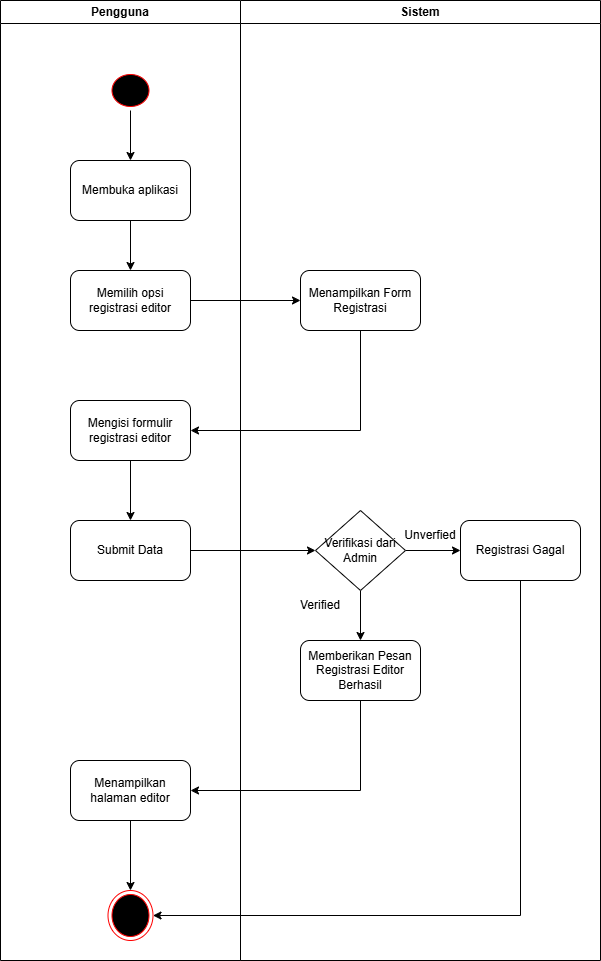

The diagram above was exported from draw.io. Its source (the exported page's mxGraphModel, read from the mxfile embedded in the PNG):
<mxGraphModel dx="1092" dy="460" grid="1" gridSize="10" guides="1" tooltips="1" connect="1" arrows="1" fold="1" page="1" pageScale="1" pageWidth="850" pageHeight="1100" math="0" shadow="0">
  <root>
    <mxCell id="0" />
    <mxCell id="1" parent="0" />
    <mxCell id="6TPfQbhu1qh35H1is3jv-1" value="Pengguna" style="swimlane;whiteSpace=wrap;html=1;" parent="1" vertex="1">
      <mxGeometry x="160" y="120" width="240" height="960" as="geometry" />
    </mxCell>
    <mxCell id="6TPfQbhu1qh35H1is3jv-2" style="edgeStyle=orthogonalEdgeStyle;rounded=0;orthogonalLoop=1;jettySize=auto;html=1;entryX=0.5;entryY=0;entryDx=0;entryDy=0;" parent="6TPfQbhu1qh35H1is3jv-1" source="6TPfQbhu1qh35H1is3jv-3" target="6TPfQbhu1qh35H1is3jv-5" edge="1">
      <mxGeometry relative="1" as="geometry" />
    </mxCell>
    <mxCell id="6TPfQbhu1qh35H1is3jv-3" value="" style="ellipse;html=1;shape=startState;fillColor=#000000;strokeColor=#ff0000;" parent="6TPfQbhu1qh35H1is3jv-1" vertex="1">
      <mxGeometry x="107.5" y="70" width="45" height="40" as="geometry" />
    </mxCell>
    <mxCell id="6TPfQbhu1qh35H1is3jv-4" style="edgeStyle=orthogonalEdgeStyle;rounded=0;orthogonalLoop=1;jettySize=auto;html=1;" parent="6TPfQbhu1qh35H1is3jv-1" source="6TPfQbhu1qh35H1is3jv-5" target="6TPfQbhu1qh35H1is3jv-6" edge="1">
      <mxGeometry relative="1" as="geometry" />
    </mxCell>
    <mxCell id="6TPfQbhu1qh35H1is3jv-5" value="Membuka aplikasi" style="rounded=1;whiteSpace=wrap;html=1;" parent="6TPfQbhu1qh35H1is3jv-1" vertex="1">
      <mxGeometry x="70" y="160" width="120" height="60" as="geometry" />
    </mxCell>
    <mxCell id="6TPfQbhu1qh35H1is3jv-6" value="Memilih opsi registrasi editor" style="rounded=1;whiteSpace=wrap;html=1;" parent="6TPfQbhu1qh35H1is3jv-1" vertex="1">
      <mxGeometry x="70" y="270" width="120" height="60" as="geometry" />
    </mxCell>
    <mxCell id="6TPfQbhu1qh35H1is3jv-7" style="edgeStyle=orthogonalEdgeStyle;rounded=0;orthogonalLoop=1;jettySize=auto;html=1;" parent="6TPfQbhu1qh35H1is3jv-1" source="6TPfQbhu1qh35H1is3jv-8" target="6TPfQbhu1qh35H1is3jv-9" edge="1">
      <mxGeometry relative="1" as="geometry" />
    </mxCell>
    <mxCell id="6TPfQbhu1qh35H1is3jv-8" value="Mengisi formulir registrasi editor" style="rounded=1;whiteSpace=wrap;html=1;" parent="6TPfQbhu1qh35H1is3jv-1" vertex="1">
      <mxGeometry x="70" y="400" width="120" height="60" as="geometry" />
    </mxCell>
    <mxCell id="6TPfQbhu1qh35H1is3jv-9" value="Submit Data" style="rounded=1;whiteSpace=wrap;html=1;" parent="6TPfQbhu1qh35H1is3jv-1" vertex="1">
      <mxGeometry x="70" y="520" width="120" height="60" as="geometry" />
    </mxCell>
    <mxCell id="6TPfQbhu1qh35H1is3jv-10" style="edgeStyle=orthogonalEdgeStyle;rounded=0;orthogonalLoop=1;jettySize=auto;html=1;entryX=0.5;entryY=0;entryDx=0;entryDy=0;" parent="6TPfQbhu1qh35H1is3jv-1" source="6TPfQbhu1qh35H1is3jv-11" target="6TPfQbhu1qh35H1is3jv-12" edge="1">
      <mxGeometry relative="1" as="geometry" />
    </mxCell>
    <mxCell id="6TPfQbhu1qh35H1is3jv-11" value="Menampilkan halaman editor" style="rounded=1;whiteSpace=wrap;html=1;" parent="6TPfQbhu1qh35H1is3jv-1" vertex="1">
      <mxGeometry x="70" y="760" width="120" height="60" as="geometry" />
    </mxCell>
    <mxCell id="6TPfQbhu1qh35H1is3jv-12" value="" style="ellipse;html=1;shape=endState;fillColor=#000000;strokeColor=#ff0000;" parent="6TPfQbhu1qh35H1is3jv-1" vertex="1">
      <mxGeometry x="107.5" y="890" width="45" height="50" as="geometry" />
    </mxCell>
    <mxCell id="6TPfQbhu1qh35H1is3jv-13" value="Sistem" style="swimlane;whiteSpace=wrap;html=1;" parent="1" vertex="1">
      <mxGeometry x="400" y="120" width="360" height="960" as="geometry" />
    </mxCell>
    <mxCell id="6TPfQbhu1qh35H1is3jv-14" value="Menampilkan Form Registrasi" style="rounded=1;whiteSpace=wrap;html=1;" parent="6TPfQbhu1qh35H1is3jv-13" vertex="1">
      <mxGeometry x="60" y="270" width="120" height="60" as="geometry" />
    </mxCell>
    <mxCell id="6TPfQbhu1qh35H1is3jv-15" style="edgeStyle=orthogonalEdgeStyle;rounded=0;orthogonalLoop=1;jettySize=auto;html=1;" parent="6TPfQbhu1qh35H1is3jv-13" source="6TPfQbhu1qh35H1is3jv-17" target="6TPfQbhu1qh35H1is3jv-18" edge="1">
      <mxGeometry relative="1" as="geometry" />
    </mxCell>
    <mxCell id="6TPfQbhu1qh35H1is3jv-16" style="edgeStyle=orthogonalEdgeStyle;rounded=0;orthogonalLoop=1;jettySize=auto;html=1;entryX=0;entryY=0.5;entryDx=0;entryDy=0;" parent="6TPfQbhu1qh35H1is3jv-13" source="6TPfQbhu1qh35H1is3jv-17" target="6TPfQbhu1qh35H1is3jv-19" edge="1">
      <mxGeometry relative="1" as="geometry" />
    </mxCell>
    <mxCell id="6TPfQbhu1qh35H1is3jv-17" value="Verifikasi dari Admin" style="rhombus;whiteSpace=wrap;html=1;" parent="6TPfQbhu1qh35H1is3jv-13" vertex="1">
      <mxGeometry x="75" y="510" width="90" height="80" as="geometry" />
    </mxCell>
    <mxCell id="6TPfQbhu1qh35H1is3jv-18" value="Memberikan Pesan Registrasi Editor Berhasil" style="rounded=1;whiteSpace=wrap;html=1;" parent="6TPfQbhu1qh35H1is3jv-13" vertex="1">
      <mxGeometry x="60" y="640" width="120" height="60" as="geometry" />
    </mxCell>
    <mxCell id="6TPfQbhu1qh35H1is3jv-19" value="Registrasi Gagal" style="rounded=1;whiteSpace=wrap;html=1;" parent="6TPfQbhu1qh35H1is3jv-13" vertex="1">
      <mxGeometry x="220" y="520" width="120" height="60" as="geometry" />
    </mxCell>
    <mxCell id="6TPfQbhu1qh35H1is3jv-20" value="Verified" style="text;html=1;align=center;verticalAlign=middle;whiteSpace=wrap;rounded=0;" parent="6TPfQbhu1qh35H1is3jv-13" vertex="1">
      <mxGeometry x="50" y="590" width="60" height="30" as="geometry" />
    </mxCell>
    <mxCell id="6TPfQbhu1qh35H1is3jv-21" value="Unverfied" style="text;html=1;align=center;verticalAlign=middle;whiteSpace=wrap;rounded=0;" parent="6TPfQbhu1qh35H1is3jv-13" vertex="1">
      <mxGeometry x="160" y="520" width="60" height="30" as="geometry" />
    </mxCell>
    <mxCell id="6TPfQbhu1qh35H1is3jv-22" style="edgeStyle=orthogonalEdgeStyle;rounded=0;orthogonalLoop=1;jettySize=auto;html=1;entryX=0;entryY=0.5;entryDx=0;entryDy=0;" parent="1" source="6TPfQbhu1qh35H1is3jv-6" target="6TPfQbhu1qh35H1is3jv-14" edge="1">
      <mxGeometry relative="1" as="geometry" />
    </mxCell>
    <mxCell id="6TPfQbhu1qh35H1is3jv-23" style="edgeStyle=orthogonalEdgeStyle;rounded=0;orthogonalLoop=1;jettySize=auto;html=1;entryX=1;entryY=0.5;entryDx=0;entryDy=0;" parent="1" source="6TPfQbhu1qh35H1is3jv-14" target="6TPfQbhu1qh35H1is3jv-8" edge="1">
      <mxGeometry relative="1" as="geometry">
        <Array as="points">
          <mxPoint x="520" y="550" />
        </Array>
      </mxGeometry>
    </mxCell>
    <mxCell id="6TPfQbhu1qh35H1is3jv-24" style="edgeStyle=orthogonalEdgeStyle;rounded=0;orthogonalLoop=1;jettySize=auto;html=1;" parent="1" source="6TPfQbhu1qh35H1is3jv-9" target="6TPfQbhu1qh35H1is3jv-17" edge="1">
      <mxGeometry relative="1" as="geometry" />
    </mxCell>
    <mxCell id="6TPfQbhu1qh35H1is3jv-25" style="edgeStyle=orthogonalEdgeStyle;rounded=0;orthogonalLoop=1;jettySize=auto;html=1;entryX=1;entryY=0.5;entryDx=0;entryDy=0;" parent="1" source="6TPfQbhu1qh35H1is3jv-18" target="6TPfQbhu1qh35H1is3jv-11" edge="1">
      <mxGeometry relative="1" as="geometry">
        <Array as="points">
          <mxPoint x="520" y="910" />
        </Array>
      </mxGeometry>
    </mxCell>
    <mxCell id="Bik8MSZUUV_ezjCjE8Ym-1" style="edgeStyle=orthogonalEdgeStyle;rounded=0;orthogonalLoop=1;jettySize=auto;html=1;entryX=1;entryY=0.5;entryDx=0;entryDy=0;" parent="1" source="6TPfQbhu1qh35H1is3jv-19" target="6TPfQbhu1qh35H1is3jv-12" edge="1">
      <mxGeometry relative="1" as="geometry">
        <Array as="points">
          <mxPoint x="680" y="1035" />
        </Array>
      </mxGeometry>
    </mxCell>
  </root>
</mxGraphModel>